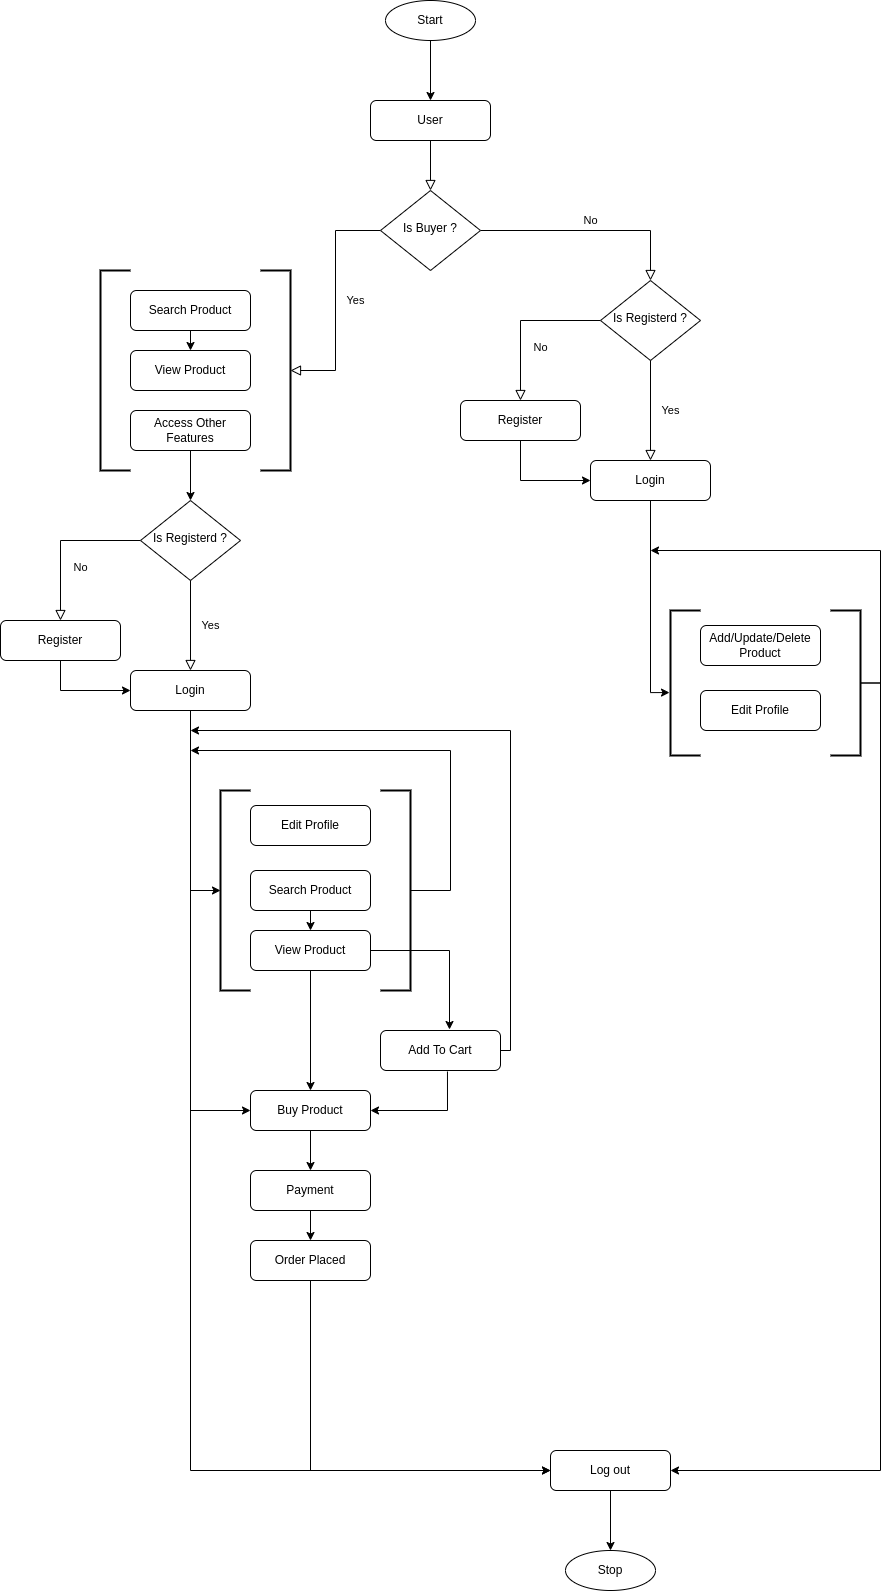

The diagram above was exported from draw.io. Its source (the exported page's mxGraphModel, read from the mxfile embedded in the PNG):
<mxGraphModel dx="1422" dy="1974" grid="1" gridSize="10" guides="1" tooltips="1" connect="1" arrows="1" fold="1" page="1" pageScale="1" pageWidth="827" pageHeight="1169" math="0" shadow="0">
  <root>
    <mxCell id="WIyWlLk6GJQsqaUBKTNV-0" />
    <mxCell id="WIyWlLk6GJQsqaUBKTNV-1" parent="WIyWlLk6GJQsqaUBKTNV-0" />
    <mxCell id="WIyWlLk6GJQsqaUBKTNV-2" value="" style="rounded=0;html=1;jettySize=auto;orthogonalLoop=1;fontSize=11;endArrow=block;endFill=0;endSize=8;strokeWidth=1;shadow=0;labelBackgroundColor=none;edgeStyle=orthogonalEdgeStyle;" parent="WIyWlLk6GJQsqaUBKTNV-1" source="WIyWlLk6GJQsqaUBKTNV-3" target="WIyWlLk6GJQsqaUBKTNV-6" edge="1">
      <mxGeometry relative="1" as="geometry" />
    </mxCell>
    <mxCell id="WIyWlLk6GJQsqaUBKTNV-3" value="User" style="rounded=1;whiteSpace=wrap;html=1;fontSize=12;glass=0;strokeWidth=1;shadow=0;" parent="WIyWlLk6GJQsqaUBKTNV-1" vertex="1">
      <mxGeometry x="390" y="70" width="120" height="40" as="geometry" />
    </mxCell>
    <mxCell id="WIyWlLk6GJQsqaUBKTNV-4" value="Yes" style="rounded=0;html=1;jettySize=auto;orthogonalLoop=1;fontSize=11;endArrow=block;endFill=0;endSize=8;strokeWidth=1;shadow=0;labelBackgroundColor=none;edgeStyle=orthogonalEdgeStyle;" parent="WIyWlLk6GJQsqaUBKTNV-1" source="WIyWlLk6GJQsqaUBKTNV-6" target="5zZCGOiwANt6OdrBk8x0-7" edge="1">
      <mxGeometry y="20" relative="1" as="geometry">
        <mxPoint as="offset" />
      </mxGeometry>
    </mxCell>
    <mxCell id="WIyWlLk6GJQsqaUBKTNV-5" value="No" style="edgeStyle=orthogonalEdgeStyle;rounded=0;html=1;jettySize=auto;orthogonalLoop=1;fontSize=11;endArrow=block;endFill=0;endSize=8;strokeWidth=1;shadow=0;labelBackgroundColor=none;entryX=0.5;entryY=0;entryDx=0;entryDy=0;" parent="WIyWlLk6GJQsqaUBKTNV-1" source="WIyWlLk6GJQsqaUBKTNV-6" target="Ag_rD_E4DzudHXMqUzBJ-17" edge="1">
      <mxGeometry y="10" relative="1" as="geometry">
        <mxPoint as="offset" />
        <mxPoint x="650" y="200" as="targetPoint" />
        <Array as="points">
          <mxPoint x="670" y="200" />
        </Array>
      </mxGeometry>
    </mxCell>
    <mxCell id="WIyWlLk6GJQsqaUBKTNV-6" value="Is Buyer ?" style="rhombus;whiteSpace=wrap;html=1;shadow=0;fontFamily=Helvetica;fontSize=12;align=center;strokeWidth=1;spacing=6;spacingTop=-4;" parent="WIyWlLk6GJQsqaUBKTNV-1" vertex="1">
      <mxGeometry x="400" y="160" width="100" height="80" as="geometry" />
    </mxCell>
    <mxCell id="WIyWlLk6GJQsqaUBKTNV-8" value="No" style="rounded=0;html=1;jettySize=auto;orthogonalLoop=1;fontSize=11;endArrow=block;endFill=0;endSize=8;strokeWidth=1;shadow=0;labelBackgroundColor=none;edgeStyle=orthogonalEdgeStyle;" parent="WIyWlLk6GJQsqaUBKTNV-1" source="WIyWlLk6GJQsqaUBKTNV-10" target="WIyWlLk6GJQsqaUBKTNV-11" edge="1">
      <mxGeometry x="0.3333" y="20" relative="1" as="geometry">
        <mxPoint as="offset" />
      </mxGeometry>
    </mxCell>
    <mxCell id="WIyWlLk6GJQsqaUBKTNV-10" value="Is Registerd ?" style="rhombus;whiteSpace=wrap;html=1;shadow=0;fontFamily=Helvetica;fontSize=12;align=center;strokeWidth=1;spacing=6;spacingTop=-4;" parent="WIyWlLk6GJQsqaUBKTNV-1" vertex="1">
      <mxGeometry x="160" y="470" width="100" height="80" as="geometry" />
    </mxCell>
    <mxCell id="Ag_rD_E4DzudHXMqUzBJ-3" style="edgeStyle=orthogonalEdgeStyle;rounded=0;orthogonalLoop=1;jettySize=auto;html=1;entryX=0;entryY=0.5;entryDx=0;entryDy=0;" parent="WIyWlLk6GJQsqaUBKTNV-1" source="WIyWlLk6GJQsqaUBKTNV-11" target="Ag_rD_E4DzudHXMqUzBJ-2" edge="1">
      <mxGeometry relative="1" as="geometry">
        <Array as="points">
          <mxPoint x="80" y="660" />
        </Array>
      </mxGeometry>
    </mxCell>
    <mxCell id="WIyWlLk6GJQsqaUBKTNV-11" value="Register" style="rounded=1;whiteSpace=wrap;html=1;fontSize=12;glass=0;strokeWidth=1;shadow=0;" parent="WIyWlLk6GJQsqaUBKTNV-1" vertex="1">
      <mxGeometry x="20" y="590" width="120" height="40" as="geometry" />
    </mxCell>
    <mxCell id="Ag_rD_E4DzudHXMqUzBJ-1" value="Yes" style="rounded=0;html=1;jettySize=auto;orthogonalLoop=1;fontSize=11;endArrow=block;endFill=0;endSize=8;strokeWidth=1;shadow=0;labelBackgroundColor=none;edgeStyle=orthogonalEdgeStyle;exitX=0.5;exitY=1;exitDx=0;exitDy=0;entryX=0.5;entryY=0;entryDx=0;entryDy=0;" parent="WIyWlLk6GJQsqaUBKTNV-1" source="WIyWlLk6GJQsqaUBKTNV-10" target="Ag_rD_E4DzudHXMqUzBJ-2" edge="1">
      <mxGeometry y="20" relative="1" as="geometry">
        <mxPoint as="offset" />
        <mxPoint x="400" y="390" as="sourcePoint" />
        <mxPoint x="210" y="620" as="targetPoint" />
        <Array as="points" />
      </mxGeometry>
    </mxCell>
    <mxCell id="Ag_rD_E4DzudHXMqUzBJ-38" style="edgeStyle=orthogonalEdgeStyle;rounded=0;orthogonalLoop=1;jettySize=auto;html=1;entryX=0;entryY=0.5;entryDx=0;entryDy=0;entryPerimeter=0;" parent="WIyWlLk6GJQsqaUBKTNV-1" source="Ag_rD_E4DzudHXMqUzBJ-2" target="Ag_rD_E4DzudHXMqUzBJ-23" edge="1">
      <mxGeometry relative="1" as="geometry">
        <Array as="points">
          <mxPoint x="210" y="860" />
        </Array>
      </mxGeometry>
    </mxCell>
    <mxCell id="Ag_rD_E4DzudHXMqUzBJ-43" style="edgeStyle=orthogonalEdgeStyle;rounded=0;orthogonalLoop=1;jettySize=auto;html=1;exitX=0.5;exitY=1;exitDx=0;exitDy=0;entryX=0;entryY=0.5;entryDx=0;entryDy=0;" parent="WIyWlLk6GJQsqaUBKTNV-1" source="Ag_rD_E4DzudHXMqUzBJ-2" target="Ag_rD_E4DzudHXMqUzBJ-29" edge="1">
      <mxGeometry relative="1" as="geometry" />
    </mxCell>
    <mxCell id="Ag_rD_E4DzudHXMqUzBJ-48" style="edgeStyle=orthogonalEdgeStyle;rounded=0;orthogonalLoop=1;jettySize=auto;html=1;exitX=0.5;exitY=1;exitDx=0;exitDy=0;entryX=0;entryY=0.5;entryDx=0;entryDy=0;" parent="WIyWlLk6GJQsqaUBKTNV-1" source="Ag_rD_E4DzudHXMqUzBJ-2" target="Ag_rD_E4DzudHXMqUzBJ-46" edge="1">
      <mxGeometry relative="1" as="geometry">
        <mxPoint x="540" y="1350" as="targetPoint" />
      </mxGeometry>
    </mxCell>
    <mxCell id="Ag_rD_E4DzudHXMqUzBJ-2" value="Login" style="rounded=1;whiteSpace=wrap;html=1;fontSize=12;glass=0;strokeWidth=1;shadow=0;" parent="WIyWlLk6GJQsqaUBKTNV-1" vertex="1">
      <mxGeometry x="150" y="640" width="120" height="40" as="geometry" />
    </mxCell>
    <mxCell id="Ag_rD_E4DzudHXMqUzBJ-15" value="No" style="rounded=0;html=1;jettySize=auto;orthogonalLoop=1;fontSize=11;endArrow=block;endFill=0;endSize=8;strokeWidth=1;shadow=0;labelBackgroundColor=none;edgeStyle=orthogonalEdgeStyle;" parent="WIyWlLk6GJQsqaUBKTNV-1" source="Ag_rD_E4DzudHXMqUzBJ-17" target="Ag_rD_E4DzudHXMqUzBJ-19" edge="1">
      <mxGeometry x="0.3333" y="20" relative="1" as="geometry">
        <mxPoint as="offset" />
      </mxGeometry>
    </mxCell>
    <mxCell id="Ag_rD_E4DzudHXMqUzBJ-17" value="Is Registerd ?" style="rhombus;whiteSpace=wrap;html=1;shadow=0;fontFamily=Helvetica;fontSize=12;align=center;strokeWidth=1;spacing=6;spacingTop=-4;" parent="WIyWlLk6GJQsqaUBKTNV-1" vertex="1">
      <mxGeometry x="620" y="250" width="100" height="80" as="geometry" />
    </mxCell>
    <mxCell id="Ag_rD_E4DzudHXMqUzBJ-18" style="edgeStyle=orthogonalEdgeStyle;rounded=0;orthogonalLoop=1;jettySize=auto;html=1;entryX=0;entryY=0.5;entryDx=0;entryDy=0;" parent="WIyWlLk6GJQsqaUBKTNV-1" source="Ag_rD_E4DzudHXMqUzBJ-19" target="Ag_rD_E4DzudHXMqUzBJ-22" edge="1">
      <mxGeometry relative="1" as="geometry">
        <Array as="points">
          <mxPoint x="540" y="450" />
        </Array>
      </mxGeometry>
    </mxCell>
    <mxCell id="Ag_rD_E4DzudHXMqUzBJ-19" value="Register" style="rounded=1;whiteSpace=wrap;html=1;fontSize=12;glass=0;strokeWidth=1;shadow=0;" parent="WIyWlLk6GJQsqaUBKTNV-1" vertex="1">
      <mxGeometry x="480" y="370" width="120" height="40" as="geometry" />
    </mxCell>
    <mxCell id="Ag_rD_E4DzudHXMqUzBJ-21" value="Yes" style="rounded=0;html=1;jettySize=auto;orthogonalLoop=1;fontSize=11;endArrow=block;endFill=0;endSize=8;strokeWidth=1;shadow=0;labelBackgroundColor=none;edgeStyle=orthogonalEdgeStyle;exitX=0.5;exitY=1;exitDx=0;exitDy=0;entryX=0.5;entryY=0;entryDx=0;entryDy=0;" parent="WIyWlLk6GJQsqaUBKTNV-1" source="Ag_rD_E4DzudHXMqUzBJ-17" target="Ag_rD_E4DzudHXMqUzBJ-22" edge="1">
      <mxGeometry y="20" relative="1" as="geometry">
        <mxPoint as="offset" />
        <mxPoint x="860" y="170" as="sourcePoint" />
        <mxPoint x="670" y="400" as="targetPoint" />
        <Array as="points" />
      </mxGeometry>
    </mxCell>
    <mxCell id="Ag_rD_E4DzudHXMqUzBJ-70" style="edgeStyle=orthogonalEdgeStyle;rounded=0;orthogonalLoop=1;jettySize=auto;html=1;entryX=-0.033;entryY=0.566;entryDx=0;entryDy=0;entryPerimeter=0;" parent="WIyWlLk6GJQsqaUBKTNV-1" source="Ag_rD_E4DzudHXMqUzBJ-22" target="Ag_rD_E4DzudHXMqUzBJ-62" edge="1">
      <mxGeometry relative="1" as="geometry" />
    </mxCell>
    <mxCell id="Ag_rD_E4DzudHXMqUzBJ-22" value="Login" style="rounded=1;whiteSpace=wrap;html=1;fontSize=12;glass=0;strokeWidth=1;shadow=0;" parent="WIyWlLk6GJQsqaUBKTNV-1" vertex="1">
      <mxGeometry x="610" y="430" width="120" height="40" as="geometry" />
    </mxCell>
    <mxCell id="Ag_rD_E4DzudHXMqUzBJ-23" value="" style="strokeWidth=2;html=1;shape=mxgraph.flowchart.annotation_1;align=left;pointerEvents=1;" parent="WIyWlLk6GJQsqaUBKTNV-1" vertex="1">
      <mxGeometry x="240" y="760" width="30" height="200" as="geometry" />
    </mxCell>
    <mxCell id="Ag_rD_E4DzudHXMqUzBJ-54" style="edgeStyle=orthogonalEdgeStyle;rounded=0;orthogonalLoop=1;jettySize=auto;html=1;exitX=0;exitY=0.5;exitDx=0;exitDy=0;exitPerimeter=0;" parent="WIyWlLk6GJQsqaUBKTNV-1" source="Ag_rD_E4DzudHXMqUzBJ-24" edge="1">
      <mxGeometry relative="1" as="geometry">
        <mxPoint x="210" y="720" as="targetPoint" />
        <Array as="points">
          <mxPoint x="470" y="860" />
          <mxPoint x="470" y="720" />
        </Array>
      </mxGeometry>
    </mxCell>
    <mxCell id="Ag_rD_E4DzudHXMqUzBJ-24" value="" style="strokeWidth=2;html=1;shape=mxgraph.flowchart.annotation_1;align=left;pointerEvents=1;rotation=-180;" parent="WIyWlLk6GJQsqaUBKTNV-1" vertex="1">
      <mxGeometry x="400" y="760" width="30" height="200" as="geometry" />
    </mxCell>
    <mxCell id="Ag_rD_E4DzudHXMqUzBJ-28" style="edgeStyle=orthogonalEdgeStyle;rounded=0;orthogonalLoop=1;jettySize=auto;html=1;exitX=0.5;exitY=1;exitDx=0;exitDy=0;entryX=0.5;entryY=0;entryDx=0;entryDy=0;" parent="WIyWlLk6GJQsqaUBKTNV-1" source="Ag_rD_E4DzudHXMqUzBJ-25" target="Ag_rD_E4DzudHXMqUzBJ-26" edge="1">
      <mxGeometry relative="1" as="geometry" />
    </mxCell>
    <mxCell id="Ag_rD_E4DzudHXMqUzBJ-25" value="Search Product" style="rounded=1;whiteSpace=wrap;html=1;fontSize=12;glass=0;strokeWidth=1;shadow=0;" parent="WIyWlLk6GJQsqaUBKTNV-1" vertex="1">
      <mxGeometry x="270" y="840" width="120" height="40" as="geometry" />
    </mxCell>
    <mxCell id="Ag_rD_E4DzudHXMqUzBJ-32" style="edgeStyle=orthogonalEdgeStyle;rounded=0;orthogonalLoop=1;jettySize=auto;html=1;entryX=0.575;entryY=-0.025;entryDx=0;entryDy=0;entryPerimeter=0;" parent="WIyWlLk6GJQsqaUBKTNV-1" source="Ag_rD_E4DzudHXMqUzBJ-26" target="Ag_rD_E4DzudHXMqUzBJ-31" edge="1">
      <mxGeometry relative="1" as="geometry" />
    </mxCell>
    <mxCell id="Ag_rD_E4DzudHXMqUzBJ-33" style="edgeStyle=orthogonalEdgeStyle;rounded=0;orthogonalLoop=1;jettySize=auto;html=1;" parent="WIyWlLk6GJQsqaUBKTNV-1" source="Ag_rD_E4DzudHXMqUzBJ-26" target="Ag_rD_E4DzudHXMqUzBJ-29" edge="1">
      <mxGeometry relative="1" as="geometry" />
    </mxCell>
    <mxCell id="Ag_rD_E4DzudHXMqUzBJ-26" value="View Product" style="rounded=1;whiteSpace=wrap;html=1;fontSize=12;glass=0;strokeWidth=1;shadow=0;" parent="WIyWlLk6GJQsqaUBKTNV-1" vertex="1">
      <mxGeometry x="270" y="900" width="120" height="40" as="geometry" />
    </mxCell>
    <mxCell id="Ag_rD_E4DzudHXMqUzBJ-27" value="Edit Profile" style="rounded=1;whiteSpace=wrap;html=1;fontSize=12;glass=0;strokeWidth=1;shadow=0;" parent="WIyWlLk6GJQsqaUBKTNV-1" vertex="1">
      <mxGeometry x="270" y="775" width="120" height="40" as="geometry" />
    </mxCell>
    <mxCell id="Ag_rD_E4DzudHXMqUzBJ-44" style="edgeStyle=orthogonalEdgeStyle;rounded=0;orthogonalLoop=1;jettySize=auto;html=1;exitX=0.5;exitY=1;exitDx=0;exitDy=0;" parent="WIyWlLk6GJQsqaUBKTNV-1" source="Ag_rD_E4DzudHXMqUzBJ-29" target="Ag_rD_E4DzudHXMqUzBJ-40" edge="1">
      <mxGeometry relative="1" as="geometry" />
    </mxCell>
    <mxCell id="Ag_rD_E4DzudHXMqUzBJ-29" value="Buy Product" style="rounded=1;whiteSpace=wrap;html=1;fontSize=12;glass=0;strokeWidth=1;shadow=0;" parent="WIyWlLk6GJQsqaUBKTNV-1" vertex="1">
      <mxGeometry x="270" y="1060" width="120" height="40" as="geometry" />
    </mxCell>
    <mxCell id="Ag_rD_E4DzudHXMqUzBJ-34" style="edgeStyle=orthogonalEdgeStyle;rounded=0;orthogonalLoop=1;jettySize=auto;html=1;entryX=1;entryY=0.5;entryDx=0;entryDy=0;exitX=0.558;exitY=1.025;exitDx=0;exitDy=0;exitPerimeter=0;" parent="WIyWlLk6GJQsqaUBKTNV-1" source="Ag_rD_E4DzudHXMqUzBJ-31" target="Ag_rD_E4DzudHXMqUzBJ-29" edge="1">
      <mxGeometry relative="1" as="geometry" />
    </mxCell>
    <mxCell id="Ag_rD_E4DzudHXMqUzBJ-77" style="edgeStyle=orthogonalEdgeStyle;rounded=0;orthogonalLoop=1;jettySize=auto;html=1;exitX=1;exitY=0.5;exitDx=0;exitDy=0;" parent="WIyWlLk6GJQsqaUBKTNV-1" source="Ag_rD_E4DzudHXMqUzBJ-31" edge="1">
      <mxGeometry relative="1" as="geometry">
        <mxPoint x="210" y="700" as="targetPoint" />
        <Array as="points">
          <mxPoint x="530" y="1020" />
          <mxPoint x="530" y="700" />
        </Array>
      </mxGeometry>
    </mxCell>
    <mxCell id="Ag_rD_E4DzudHXMqUzBJ-31" value="Add To Cart" style="rounded=1;whiteSpace=wrap;html=1;fontSize=12;glass=0;strokeWidth=1;shadow=0;" parent="WIyWlLk6GJQsqaUBKTNV-1" vertex="1">
      <mxGeometry x="400" y="1000" width="120" height="40" as="geometry" />
    </mxCell>
    <mxCell id="Ag_rD_E4DzudHXMqUzBJ-45" style="edgeStyle=orthogonalEdgeStyle;rounded=0;orthogonalLoop=1;jettySize=auto;html=1;exitX=0.5;exitY=1;exitDx=0;exitDy=0;entryX=0.5;entryY=0;entryDx=0;entryDy=0;" parent="WIyWlLk6GJQsqaUBKTNV-1" source="Ag_rD_E4DzudHXMqUzBJ-40" target="Ag_rD_E4DzudHXMqUzBJ-41" edge="1">
      <mxGeometry relative="1" as="geometry" />
    </mxCell>
    <mxCell id="Ag_rD_E4DzudHXMqUzBJ-40" value="Payment" style="rounded=1;whiteSpace=wrap;html=1;fontSize=12;glass=0;strokeWidth=1;shadow=0;" parent="WIyWlLk6GJQsqaUBKTNV-1" vertex="1">
      <mxGeometry x="270" y="1140" width="120" height="40" as="geometry" />
    </mxCell>
    <mxCell id="Ag_rD_E4DzudHXMqUzBJ-47" style="edgeStyle=orthogonalEdgeStyle;rounded=0;orthogonalLoop=1;jettySize=auto;html=1;exitX=0.5;exitY=1;exitDx=0;exitDy=0;entryX=0;entryY=0.5;entryDx=0;entryDy=0;" parent="WIyWlLk6GJQsqaUBKTNV-1" source="Ag_rD_E4DzudHXMqUzBJ-41" target="Ag_rD_E4DzudHXMqUzBJ-46" edge="1">
      <mxGeometry relative="1" as="geometry">
        <mxPoint x="540" y="1350" as="targetPoint" />
      </mxGeometry>
    </mxCell>
    <mxCell id="Ag_rD_E4DzudHXMqUzBJ-41" value="Order Placed" style="rounded=1;whiteSpace=wrap;html=1;fontSize=12;glass=0;strokeWidth=1;shadow=0;" parent="WIyWlLk6GJQsqaUBKTNV-1" vertex="1">
      <mxGeometry x="270" y="1210" width="120" height="40" as="geometry" />
    </mxCell>
    <mxCell id="Ag_rD_E4DzudHXMqUzBJ-73" style="edgeStyle=orthogonalEdgeStyle;rounded=0;orthogonalLoop=1;jettySize=auto;html=1;exitX=0.5;exitY=1;exitDx=0;exitDy=0;" parent="WIyWlLk6GJQsqaUBKTNV-1" source="Ag_rD_E4DzudHXMqUzBJ-46" target="Ag_rD_E4DzudHXMqUzBJ-72" edge="1">
      <mxGeometry relative="1" as="geometry" />
    </mxCell>
    <mxCell id="Ag_rD_E4DzudHXMqUzBJ-46" value="Log out" style="rounded=1;whiteSpace=wrap;html=1;fontSize=12;glass=0;strokeWidth=1;shadow=0;" parent="WIyWlLk6GJQsqaUBKTNV-1" vertex="1">
      <mxGeometry x="570" y="1420" width="120" height="40" as="geometry" />
    </mxCell>
    <mxCell id="Ag_rD_E4DzudHXMqUzBJ-62" value="" style="strokeWidth=2;html=1;shape=mxgraph.flowchart.annotation_1;align=left;pointerEvents=1;" parent="WIyWlLk6GJQsqaUBKTNV-1" vertex="1">
      <mxGeometry x="690" y="580" width="30" height="145" as="geometry" />
    </mxCell>
    <mxCell id="Ag_rD_E4DzudHXMqUzBJ-71" style="edgeStyle=orthogonalEdgeStyle;rounded=0;orthogonalLoop=1;jettySize=auto;html=1;entryX=1;entryY=0.5;entryDx=0;entryDy=0;exitX=0;exitY=0.5;exitDx=0;exitDy=0;exitPerimeter=0;" parent="WIyWlLk6GJQsqaUBKTNV-1" source="Ag_rD_E4DzudHXMqUzBJ-63" target="Ag_rD_E4DzudHXMqUzBJ-46" edge="1">
      <mxGeometry relative="1" as="geometry" />
    </mxCell>
    <mxCell id="Ag_rD_E4DzudHXMqUzBJ-76" style="edgeStyle=orthogonalEdgeStyle;rounded=0;orthogonalLoop=1;jettySize=auto;html=1;exitX=0;exitY=0.5;exitDx=0;exitDy=0;exitPerimeter=0;" parent="WIyWlLk6GJQsqaUBKTNV-1" source="Ag_rD_E4DzudHXMqUzBJ-63" edge="1">
      <mxGeometry relative="1" as="geometry">
        <mxPoint x="670" y="520" as="targetPoint" />
        <Array as="points">
          <mxPoint x="900" y="653" />
          <mxPoint x="900" y="520" />
        </Array>
      </mxGeometry>
    </mxCell>
    <mxCell id="Ag_rD_E4DzudHXMqUzBJ-63" value="" style="strokeWidth=2;html=1;shape=mxgraph.flowchart.annotation_1;align=left;pointerEvents=1;rotation=-180;" parent="WIyWlLk6GJQsqaUBKTNV-1" vertex="1">
      <mxGeometry x="850" y="580" width="30" height="145" as="geometry" />
    </mxCell>
    <mxCell id="Ag_rD_E4DzudHXMqUzBJ-65" value="Edit Profile" style="rounded=1;whiteSpace=wrap;html=1;fontSize=12;glass=0;strokeWidth=1;shadow=0;" parent="WIyWlLk6GJQsqaUBKTNV-1" vertex="1">
      <mxGeometry x="720" y="660" width="120" height="40" as="geometry" />
    </mxCell>
    <mxCell id="Ag_rD_E4DzudHXMqUzBJ-67" value="Add/Update/Delete Product" style="rounded=1;whiteSpace=wrap;html=1;fontSize=12;glass=0;strokeWidth=1;shadow=0;" parent="WIyWlLk6GJQsqaUBKTNV-1" vertex="1">
      <mxGeometry x="720" y="595" width="120" height="40" as="geometry" />
    </mxCell>
    <mxCell id="Ag_rD_E4DzudHXMqUzBJ-68" style="edgeStyle=orthogonalEdgeStyle;rounded=0;orthogonalLoop=1;jettySize=auto;html=1;exitX=0.5;exitY=1;exitDx=0;exitDy=0;exitPerimeter=0;" parent="WIyWlLk6GJQsqaUBKTNV-1" source="Ag_rD_E4DzudHXMqUzBJ-62" target="Ag_rD_E4DzudHXMqUzBJ-62" edge="1">
      <mxGeometry relative="1" as="geometry" />
    </mxCell>
    <mxCell id="Ag_rD_E4DzudHXMqUzBJ-72" value="Stop" style="ellipse;whiteSpace=wrap;html=1;" parent="WIyWlLk6GJQsqaUBKTNV-1" vertex="1">
      <mxGeometry x="585" y="1520" width="90" height="40" as="geometry" />
    </mxCell>
    <mxCell id="Ag_rD_E4DzudHXMqUzBJ-75" style="edgeStyle=orthogonalEdgeStyle;rounded=0;orthogonalLoop=1;jettySize=auto;html=1;entryX=0.5;entryY=0;entryDx=0;entryDy=0;" parent="WIyWlLk6GJQsqaUBKTNV-1" source="Ag_rD_E4DzudHXMqUzBJ-74" target="WIyWlLk6GJQsqaUBKTNV-3" edge="1">
      <mxGeometry relative="1" as="geometry" />
    </mxCell>
    <mxCell id="Ag_rD_E4DzudHXMqUzBJ-74" value="Start" style="ellipse;whiteSpace=wrap;html=1;" parent="WIyWlLk6GJQsqaUBKTNV-1" vertex="1">
      <mxGeometry x="405" y="-30" width="90" height="40" as="geometry" />
    </mxCell>
    <mxCell id="5zZCGOiwANt6OdrBk8x0-6" value="" style="strokeWidth=2;html=1;shape=mxgraph.flowchart.annotation_1;align=left;pointerEvents=1;" vertex="1" parent="WIyWlLk6GJQsqaUBKTNV-1">
      <mxGeometry x="120" y="240" width="30" height="200" as="geometry" />
    </mxCell>
    <mxCell id="5zZCGOiwANt6OdrBk8x0-7" value="" style="strokeWidth=2;html=1;shape=mxgraph.flowchart.annotation_1;align=left;pointerEvents=1;rotation=-180;" vertex="1" parent="WIyWlLk6GJQsqaUBKTNV-1">
      <mxGeometry x="280" y="240" width="30" height="200" as="geometry" />
    </mxCell>
    <mxCell id="5zZCGOiwANt6OdrBk8x0-8" style="edgeStyle=orthogonalEdgeStyle;rounded=0;orthogonalLoop=1;jettySize=auto;html=1;exitX=0.5;exitY=1;exitDx=0;exitDy=0;entryX=0.5;entryY=0;entryDx=0;entryDy=0;" edge="1" parent="WIyWlLk6GJQsqaUBKTNV-1" source="5zZCGOiwANt6OdrBk8x0-9" target="5zZCGOiwANt6OdrBk8x0-10">
      <mxGeometry relative="1" as="geometry" />
    </mxCell>
    <mxCell id="5zZCGOiwANt6OdrBk8x0-9" value="Search Product" style="rounded=1;whiteSpace=wrap;html=1;fontSize=12;glass=0;strokeWidth=1;shadow=0;" vertex="1" parent="WIyWlLk6GJQsqaUBKTNV-1">
      <mxGeometry x="150" y="260" width="120" height="40" as="geometry" />
    </mxCell>
    <mxCell id="5zZCGOiwANt6OdrBk8x0-10" value="View Product" style="rounded=1;whiteSpace=wrap;html=1;fontSize=12;glass=0;strokeWidth=1;shadow=0;" vertex="1" parent="WIyWlLk6GJQsqaUBKTNV-1">
      <mxGeometry x="150" y="320" width="120" height="40" as="geometry" />
    </mxCell>
    <mxCell id="5zZCGOiwANt6OdrBk8x0-12" style="edgeStyle=orthogonalEdgeStyle;rounded=0;orthogonalLoop=1;jettySize=auto;html=1;entryX=0.5;entryY=0;entryDx=0;entryDy=0;" edge="1" parent="WIyWlLk6GJQsqaUBKTNV-1" source="5zZCGOiwANt6OdrBk8x0-11" target="WIyWlLk6GJQsqaUBKTNV-10">
      <mxGeometry relative="1" as="geometry" />
    </mxCell>
    <mxCell id="5zZCGOiwANt6OdrBk8x0-11" value="Access Other Features" style="rounded=1;whiteSpace=wrap;html=1;fontSize=12;glass=0;strokeWidth=1;shadow=0;" vertex="1" parent="WIyWlLk6GJQsqaUBKTNV-1">
      <mxGeometry x="150" y="380" width="120" height="40" as="geometry" />
    </mxCell>
  </root>
</mxGraphModel>